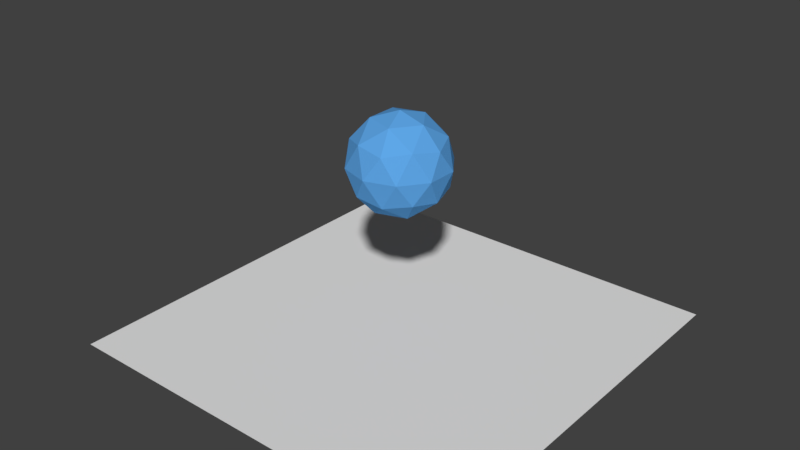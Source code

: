 # Source: spher.blend  (saved by Blender 2.77.0; exported with 4.5.12 LTS)
import bpy
from mathutils import Matrix  # noqa: F401  (used for matrix-valued properties, if any)

bpy.ops.wm.read_factory_settings(use_empty=True)
scene = bpy.context.scene
scene.name = 'Scene'

# ---- collections
col_collection_1 = bpy.data.collections.new('Collection 1'); scene.collection.children.link(col_collection_1)

# ---- materials (node trees are filled in below, after node groups)
mat_spher_mat = bpy.data.materials.new('spher_mat')
mat_spher_mat.alpha_threshold = 0.0
mat_spher_mat.use_transparent_shadow = False
mat_spher_mat.diffuse_color = (0.1124, 0.383, 0.8, 1.0)
mat_spher_mat.roughness = 0.5

# ---- material node trees

# ---- world
world_world = bpy.data.worlds.new('World'); scene.world = world_world
world_world.color = (0.05088, 0.05088, 0.05088)
world_world.use_sun_shadow = False
world_world.sun_shadow_jitter_overblur = 0.0
world_world.cycles.sampling_method = 'MANUAL'

# ---- meshes
me_icosphere = bpy.data.meshes.new('Icosphere')
me_icosphere.from_pydata([(0.0, 0.0, -1.0), (0.7236, -0.5257, -0.4472), (-0.2764, -0.8506, -0.4472), (-0.8944, 0.0, -0.4472), (-0.2764, 0.8506, -0.4472), (0.7236, 0.5257, -0.4472), (0.2764, -0.8506, 0.4472), (-0.7236, -0.5257, 0.4472), (-0.7236, 0.5257, 0.4472), (0.2764, 0.8506, 0.4472), (0.8944, 0.0, 0.4472), (0.0, 0.0, 1.0), (-0.1625, -0.5, -0.8507), (0.4253, -0.309, -0.8507), (0.2629, -0.809, -0.5257), (0.8506, 0.0, -0.5257), (0.4253, 0.309, -0.8507), (-0.5257, 0.0, -0.8507), (-0.6882, -0.5, -0.5257), (-0.1625, 0.5, -0.8507), (-0.6882, 0.5, -0.5257), (0.2629, 0.809, -0.5257), (0.9511, -0.309, 0.0), (0.9511, 0.309, 0.0), (0.0, -1.0, 0.0), (0.5878, -0.809, 0.0), (-0.9511, -0.309, 0.0), (-0.5878, -0.809, 0.0), (-0.5878, 0.809, 0.0), (-0.9511, 0.309, 0.0), (0.5878, 0.809, 0.0), (0.0, 1.0, 0.0), (0.6882, -0.5, 0.5257), (-0.2629, -0.809, 0.5257), (-0.8506, 0.0, 0.5257), (-0.2629, 0.809, 0.5257), (0.6882, 0.5, 0.5257), (0.1625, -0.5, 0.8507), (0.5257, 0.0, 0.8507), (-0.4253, -0.309, 0.8507), (-0.4253, 0.309, 0.8507), (0.1625, 0.5, 0.8507)], [], [(0, 13, 12), (1, 13, 15), (0, 12, 17), (0, 17, 19), (0, 19, 16), (1, 15, 22), (2, 14, 24), (3, 18, 26), (4, 20, 28), (5, 21, 30), (1, 22, 25), (2, 24, 27), (3, 26, 29), (4, 28, 31), (5, 30, 23), (6, 32, 37), (7, 33, 39), (8, 34, 40), (9, 35, 41), (10, 36, 38), (38, 41, 11), (38, 36, 41), (36, 9, 41), (41, 40, 11), (41, 35, 40), (35, 8, 40), (40, 39, 11), (40, 34, 39), (34, 7, 39), (39, 37, 11), (39, 33, 37), (33, 6, 37), (37, 38, 11), (37, 32, 38), (32, 10, 38), (23, 36, 10), (23, 30, 36), (30, 9, 36), (31, 35, 9), (31, 28, 35), (28, 8, 35), (29, 34, 8), (29, 26, 34), (26, 7, 34), (27, 33, 7), (27, 24, 33), (24, 6, 33), (25, 32, 6), (25, 22, 32), (22, 10, 32), (30, 31, 9), (30, 21, 31), (21, 4, 31), (28, 29, 8), (28, 20, 29), (20, 3, 29), (26, 27, 7), (26, 18, 27), (18, 2, 27), (24, 25, 6), (24, 14, 25), (14, 1, 25), (22, 23, 10), (22, 15, 23), (15, 5, 23), (16, 21, 5), (16, 19, 21), (19, 4, 21), (19, 20, 4), (19, 17, 20), (17, 3, 20), (17, 18, 3), (17, 12, 18), (12, 2, 18), (15, 16, 5), (15, 13, 16), (13, 0, 16), (12, 14, 2), (12, 13, 14), (13, 1, 14)])
me_icosphere.materials.append(mat_spher_mat)
me_icosphere.use_remesh_preserve_volume = False
me_icosphere.use_remesh_preserve_attributes = False
me_icosphere.use_mirror_vertex_groups = False
me_icosphere.update()
me_plane_005 = bpy.data.meshes.new('Plane.005')
me_plane_005.from_pydata([(-1.0, -1.0, 0.0), (1.0, -1.0, 0.0), (-1.0, 1.0, 0.0), (1.0, 1.0, 0.0)], [], [(0, 1, 3, 2)])
me_plane_005.use_remesh_preserve_volume = False
me_plane_005.use_remesh_preserve_attributes = False
me_plane_005.use_mirror_vertex_groups = False
me_plane_005.update()

# ---- objects
ob_spher = bpy.data.objects.new('spher', me_icosphere)
ob_spher_shadow = bpy.data.objects.new('spher_shadow', me_plane_005)

# ---- transforms, parenting, visibility, modifiers, constraints
ob_spher.location = (0.0, 0.0, 0.8448)
ob_spher.scale = (0.2435, 0.2435, 0.2435)
ob_spher.lineart.crease_threshold = 0.0
ob_spher_shadow.location = (0.0, 0.0, 0.0)
ob_spher_shadow.lineart.crease_threshold = 0.0

# ---- collection membership
col_collection_1.objects.link(ob_spher)
col_collection_1.objects.link(ob_spher_shadow)

# ---- scene / render settings (as saved in the file)
scene.frame_start = 1; scene.frame_end = 250; scene.frame_set(1)
scene.render.engine = 'BLENDER_EEVEE_NEXT'
scene.render.resolution_percentage = 50
scene.render.dither_intensity = 0.0
scene.cycles.use_denoising = False
scene.cycles.samples = 128
scene.cycles.sampling_pattern = 'TABULATED_SOBOL'
scene.cycles.light_sampling_threshold = 0.0
scene.cycles.use_adaptive_sampling = False
scene.cycles.use_light_tree = False
scene.cycles.blur_glossy = 0.0
scene.cycles.sample_clamp_indirect = 0.0
scene.view_settings.view_transform = 'Standard'
bpy.context.view_layer.update()

# ---- added for rendering (the .blend has no active camera and no usable light): camera, sun
cam_auto = bpy.data.cameras.new('AutoCamera')
cam_auto.lens = 50.0
cam_auto.sensor_width = 36.0
cam_auto.clip_end = 1000.0
ob_auto_camera = bpy.data.objects.new('AutoCamera', cam_auto)
scene.collection.objects.link(ob_auto_camera)
ob_auto_camera.location = (2.80396, -3.36475, 2.78732)
ob_auto_camera.rotation_euler = (1.09748, -7.21219e-08, 0.694738)
scene.camera = ob_auto_camera
light_auto_sun = bpy.data.lights.new('AutoSun', 'SUN')
light_auto_sun.energy = 3.0
light_auto_sun.angle = 0.0523599
ob_auto_sun = bpy.data.objects.new('AutoSun', light_auto_sun)
scene.collection.objects.link(ob_auto_sun)
ob_auto_sun.rotation_euler = (0.872665, 0.174533, 0.523599)
bpy.context.view_layer.update()
